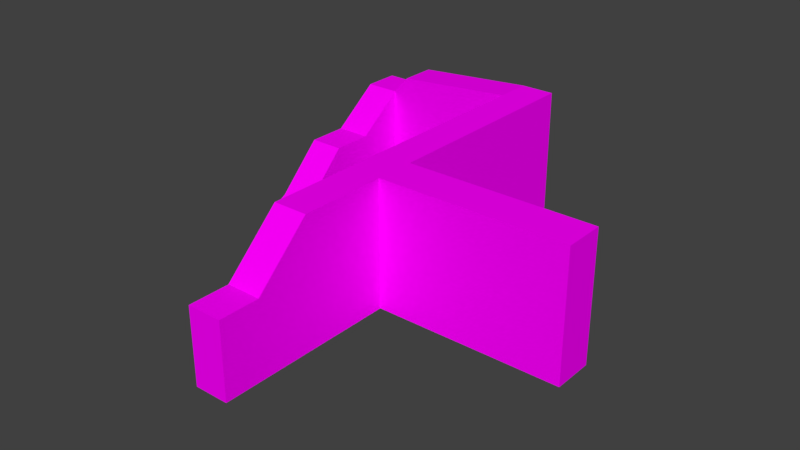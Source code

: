 # Source: WallComplex1.blend  (saved by Blender 2.79.0; exported with 4.5.12 LTS)
import bpy
from mathutils import Matrix  # noqa: F401  (used for matrix-valued properties, if any)

bpy.ops.wm.read_factory_settings(use_empty=True)
scene = bpy.context.scene
scene.name = 'Scene'

# ---- collections
col_collection_1 = bpy.data.collections.new('Collection 1'); scene.collection.children.link(col_collection_1)

# ---- images (referenced by path relative to the original .blend; pixels are not part of the script)
import os
ASSET_DIR = os.environ.get("B2B_ASSET_DIR", "")  # directory of the original .blend (textures are referenced by path, not embedded)
HERE = os.path.dirname(os.path.abspath(__file__))  # packed textures are extracted next to this script under _unpacked/

def load_image(name, relpath, width, height, colorspace="sRGB"):
    """Load a texture the original file referenced (path relative to the .blend, or extracted next to this script)."""
    p = next((c for c in (os.path.join(HERE, relpath), os.path.join(ASSET_DIR, relpath)) if relpath and os.path.exists(c)), "")
    if p:
        img = bpy.data.images.load(p, check_existing=True)
        img.name = name
    else:  # same state as the original file: an image datablock whose file is absent (Cycles renders it pink)
        img = bpy.data.images.new(name, width, height)
        img.source = "FILE"
        img.filepath = "//" + (relpath or name)
    img.colorspace_settings.name = colorspace
    return img
img_texturescom_brickgroutless0092_5_seamless_s_jpg = load_image('TexturesCom_BrickGroutless0092_5_seamless_S.jpg', 'TexturesCom_BrickGroutless0092_5_seamless_S.jpg', 1024, 1024, 'sRGB')

# ---- materials (node trees are filled in below, after node groups)
mat_mwall = bpy.data.materials.new('mWall')
mat_mwall.alpha_threshold = 0.0
mat_mwall.roughness = 0.5
mat_mwall.line_color = (0.0, 0.0, 0.0, 1.0)

# ---- material node trees
mat_mwall.use_nodes = True; mat_mwall.node_tree.nodes.clear()
_N = mat_mwall.node_tree.nodes; _L = mat_mwall.node_tree.links
n0 = _N.new('ShaderNodeOutputMaterial'); n0.name = 'Material Output'; n0.location = (300, 300)
n1 = _N.new('ShaderNodeBsdfDiffuse'); n1.name = 'Diffuse BSDF'; n1.location = (10, 300)
n2 = _N.new('ShaderNodeTexImage'); n2.name = 'Image Texture'; n2.location = (-180, 300)
n2.width = 140
n2.image = img_texturescom_brickgroutless0092_5_seamless_s_jpg
_L.new(n1.outputs[0], n0.inputs[0])
_L.new(n2.outputs[0], n1.inputs[0])
n0.is_active_output = True

# ---- world
world_world = bpy.data.worlds.new('World'); scene.world = world_world
world_world.color = (0.05088, 0.05088, 0.05088)
world_world.use_sun_shadow = False
world_world.sun_shadow_jitter_overblur = 0.0
world_world.cycles.sampling_method = 'MANUAL'

# ---- meshes
me_cube = bpy.data.meshes.new('Cube')
me_cube.from_pydata([(0.5, 5.999, 0.0), (0.5, -5.999, 0.0), (-0.5, -5.999, 0.0), (-0.5, 5.999, 0.0), (0.5, 5.999, 3.716), (0.5, -5.999, 2.205), (-0.5, -5.999, 2.205), (-0.5, 5.999, 3.716), (0.5, 0.5336, 0.0), (-0.5, 0.5336, 0.0), (0.5, 0.5336, 3.716), (-0.5, 0.5336, 3.716), (0.5, -0.6468, 0.0), (0.5, -0.6468, 3.716), (-0.5, -0.6468, 0.0), (-0.5, -0.6468, 3.716), (5.963, 0.5336, 3.716), (5.963, 0.5336, 0.0), (5.963, -0.6468, 0.0), (5.963, -0.6468, 3.716), (0.5, -4.812, 0.0), (0.5, -4.812, 2.205), (-0.5, -4.812, 0.0), (-0.5, -4.812, 2.205), (-0.5, -3.218, 0.0), (-0.5, -3.218, 3.716), (0.5, -3.218, 0.0), (0.5, -3.218, 3.716), (0.5, 7.071, 1.192e-07), (-0.5, 7.071, 1.192e-07), (0.5, 7.071, 3.716), (-0.5, 7.071, 3.716), (-4.571, 5.999, 1.421e-14), (-4.571, 5.999, 2.876), (-4.571, 7.071, 1.192e-07), (-4.571, 7.071, 2.876), (-5.604, 5.999, 1.421e-14), (-5.604, 5.999, 2.876), (-5.604, 7.071, 1.192e-07), (-5.604, 7.071, 2.876), (-4.571, 4.565, -1.192e-07), (-4.571, 4.565, 1.802), (-5.604, 4.565, -1.192e-07), (-5.604, 4.565, 1.802), (-4.571, 3.353, -2.384e-07), (-4.571, 3.353, 1.802), (-5.604, 3.353, -2.384e-07), (-5.604, 3.353, 1.802), (-4.571, 1.983, -5.364e-07), (-4.571, 1.983, 0.4358), (-5.604, 1.983, -5.364e-07), (-5.604, 1.983, 0.4358), (-4.093, 5.999, 1.254e-14), (-4.093, 7.071, 1.192e-07), (-4.093, 5.999, 3.415), (-4.093, 7.071, 3.415), (-4.571, 1.213, -1.371e-06), (-4.571, 1.213, 0.01292), (-5.604, 1.213, -1.371e-06), (-5.604, 1.213, 0.01292)], [], [(20, 1, 2, 22), (21, 23, 6, 5), (20, 21, 5, 1), (1, 5, 6, 2), (9, 11, 7, 3), (4, 0, 28, 30), (14, 15, 11, 9), (0, 4, 10, 8), (4, 7, 11, 10), (0, 8, 9, 3), (24, 25, 15, 14), (12, 8, 17, 18), (10, 11, 15, 13), (8, 12, 14, 9), (13, 12, 18, 19), (10, 13, 19, 16), (8, 10, 16, 17), (2, 6, 23, 22), (26, 27, 21, 20), (27, 25, 23, 21), (26, 20, 22, 24), (12, 26, 24, 14), (13, 15, 25, 27), (12, 13, 27, 26), (22, 23, 25, 24), (30, 28, 29, 31), (7, 4, 30, 31), (53, 52, 32, 34), (0, 3, 29, 28), (33, 35, 39, 37), (52, 54, 33, 32), (54, 55, 35, 33), (55, 53, 34, 35), (36, 37, 39, 38), (37, 36, 42, 43), (34, 32, 36, 38), (35, 34, 38, 39), (42, 40, 44, 46), (33, 37, 43, 41), (32, 33, 41, 40), (36, 32, 40, 42), (45, 47, 51, 49), (43, 42, 46, 47), (41, 43, 47, 45), (40, 41, 45, 44), (49, 51, 59, 57), (44, 45, 49, 48), (46, 44, 48, 50), (47, 46, 50, 51), (31, 29, 53, 55), (7, 31, 55, 54), (3, 7, 54, 52), (29, 3, 52, 53), (17, 16, 19, 18), (56, 57, 59, 58), (48, 49, 57, 56), (50, 48, 56, 58), (51, 50, 58, 59)])
_uv = me_cube.uv_layers.new(name='UVMap')
_uv.uv.foreach_set('vector', [0.75, 0.09388, 0.75, -0.4997, 0.25, -0.4997, 0.25, 0.09388, 0.75, 0.09388, 0.25, 0.09388, 0.25, -0.4997, 0.75, -0.4997, 0.09388, 0.5, 0.09388, 1.602, -0.4997, 1.602, -0.4997, 0.5, 0.75, 0.5, 0.75, 1.602, 0.25, 1.602, 0.25, 0.5, 0.7668, 0.5, 0.7668, 2.358, 3.5, 2.358, 3.5, 0.5, 0.4997, 0.3582, 0.4997, -1.5, 1.036, -1.5, 1.036, 0.3582, 0.1766, 0.5, 0.1766, 2.358, 0.7668, 2.358, 0.7668, 0.5, 0.4997, 0.5, 0.4997, 2.358, -2.233, 2.358, -2.233, 0.5, 0.75, 0.4997, 0.25, 0.4997, 0.25, -2.233, 0.75, -2.233, 0.75, 0.4997, 0.75, -2.233, 0.25, -2.233, 0.25, 0.4997, 0.8912, 0.5, 0.8912, 2.358, 2.177, 2.358, 2.177, 0.5, 0.75, 0.1766, 0.75, 0.7668, 3.481, 0.7668, 3.481, 0.1766, 0.75, 0.7668, 0.25, 0.7668, 0.25, 0.1766, 0.75, 0.1766, 0.75, 0.7668, 0.75, 0.1766, 0.25, 0.1766, 0.25, 0.7668, 0.75, 0.3582, 0.75, -1.5, 3.481, -1.5, 3.481, 0.3582, 0.75, 0.7668, 0.75, 0.1766, 3.481, 0.1766, 3.481, 0.7668, 0.75, 0.5, 0.75, 2.358, 3.481, 2.358, 3.481, 0.5, 0.5003, 0.5, 0.5003, 1.602, 1.094, 1.602, 1.094, 0.5, 0.8912, 0.5, 0.8912, 2.358, 0.09388, 1.602, 0.09388, 0.5, 0.75, 0.8912, 0.25, 0.8912, 0.25, 0.09388, 0.75, 0.09388, 0.75, 0.8912, 0.75, 0.09388, 0.25, 0.09388, 0.25, 0.8912, 0.75, 0.1766, 0.75, -1.109, 0.25, -1.109, 0.25, 0.1766, 0.75, 0.1766, 0.25, 0.1766, 0.25, -1.109, 0.75, -1.109, 0.1766, 0.5, 0.1766, 2.358, -1.109, 2.358, -1.109, 0.5, 0.09388, 0.5, 0.09388, 1.602, 0.8912, 2.358, 0.8912, 0.5, 0.75, 0.3582, 0.75, -1.5, 0.25, -1.5, 0.25, 0.3582, 0.25, 0.4997, 0.75, 0.4997, 0.75, 1.036, 0.25, 1.036, 0.4534, 0.03555, 0.4534, -0.5003, 0.2143, -0.5003, 0.2143, 0.03555, 0.75, 0.4997, 0.25, 0.4997, 0.25, 1.036, 0.75, 1.036, 0.2143, 0.4997, 0.2143, 1.036, -0.3022, 1.036, -0.3022, 0.4997, 0.4534, 0.5, 0.4534, 2.208, 0.2143, 1.938, 0.2143, 0.5, 0.4997, 0.2077, 1.036, 0.2077, 1.036, -0.06193, 0.4997, -0.06193, 0.4534, 0.2077, 0.4534, -1.5, 0.2143, -1.5, 0.2143, -0.06193, 0.4997, 0.5, 0.4997, 1.938, 1.036, 1.938, 1.036, 0.5, 0.4997, 0.9381, 0.4997, -0.5, -0.2175, -0.5, -0.2175, 0.401, 0.2143, 0.03555, 0.2143, -0.5003, -0.3022, -0.5003, -0.3022, 0.03555, 0.2143, 0.9381, 0.2143, -0.5, -0.3022, -0.5, -0.3022, 0.9381, 0.6978, 0.7825, 1.214, 0.7825, 1.214, 0.1764, 0.6978, 0.1764, 0.2143, 0.4997, -0.3022, 0.4997, -0.3022, -0.2175, 0.2143, -0.2175, 0.4997, 0.5, 0.4997, 1.938, -0.2175, 1.401, -0.2175, 0.5, 0.6978, 0.4997, 1.214, 0.4997, 1.214, -0.2175, 0.6978, -0.2175, 0.2143, 0.1764, -0.3022, 0.1764, -0.3022, -0.5086, 0.2143, -0.5086, 0.7825, 0.401, 0.7825, -0.5, 0.1764, -0.5, 0.1764, 0.401, 0.2143, 0.7825, -0.3022, 0.7825, -0.3022, 0.1764, 0.2143, 0.1764, 0.7825, 0.5, 0.7825, 1.401, 0.1764, 1.401, 0.1764, 0.5, 0.2143, 0.4914, -0.3022, 0.4914, -0.3022, 0.1065, 0.2143, 0.1065, 0.1764, 0.5, 0.1764, 1.401, -0.5086, 0.7179, -0.5086, 0.5, 0.6978, 0.1764, 1.214, 0.1764, 1.214, -0.5086, 0.6978, -0.5086, 0.1764, 0.401, 0.1764, -0.5, -0.5086, -0.5, -0.5086, -0.2821, 0.25, 0.3582, 0.25, -1.5, -1.547, -1.5, -1.547, 0.2077, 0.25, 0.4997, 0.25, 1.036, -1.547, 1.036, -1.547, 0.4997, 0.25, 0.5, 0.25, 2.358, -1.547, 2.208, -1.547, 0.5, 0.25, 0.03555, 0.25, -0.5003, -1.547, -0.5003, -1.547, 0.03555, 0.7668, 0.5, 0.7668, 2.358, 0.1766, 2.358, 0.1766, 0.5, 0.2143, 0.5, 0.2143, 0.5065, -0.3022, 0.5065, -0.3022, 0.5, 0.4914, 0.5, 0.4914, 0.7179, 0.1065, 0.5065, 0.1065, 0.5, 0.6978, 0.4914, 1.214, 0.4914, 1.214, 0.1065, 0.6978, 0.1065, 0.4914, 0.7179, 0.4914, 0.5, 0.1065, 0.5, 0.1065, 0.5065])
me_cube.materials.append(mat_mwall)
me_cube.use_remesh_preserve_volume = False
me_cube.use_remesh_preserve_attributes = False
me_cube.use_mirror_vertex_groups = False
me_cube.update()

# ---- objects
ob_wallcomplex = bpy.data.objects.new('WallComplex', me_cube)

# ---- transforms, parenting, visibility, modifiers, constraints
ob_wallcomplex.location = (0.0, 0.0, 0.0)
ob_wallcomplex.lock_rotations_4d = False
ob_wallcomplex.empty_display_type = 'ARROWS'
ob_wallcomplex.lineart.crease_threshold = 0.0

# ---- collection membership
col_collection_1.objects.link(ob_wallcomplex)

# ---- scene / render settings (as saved in the file)
scene.frame_start = 1; scene.frame_end = 250; scene.frame_set(1)
scene.render.engine = 'CYCLES'
scene.render.resolution_percentage = 50
scene.render.dither_intensity = 0.0
scene.cycles.use_denoising = False
scene.cycles.samples = 128
scene.cycles.sampling_pattern = 'TABULATED_SOBOL'
scene.cycles.use_adaptive_sampling = False
scene.cycles.use_light_tree = False
scene.cycles.blur_glossy = 0.0
scene.cycles.sample_clamp_indirect = 0.0
scene.view_settings.view_transform = 'Standard'
bpy.context.view_layer.update()

# ---- added for rendering (the .blend has no active camera and no usable light): camera, sun
cam_auto = bpy.data.cameras.new('AutoCamera')
cam_auto.lens = 50.0
cam_auto.sensor_width = 36.0
cam_auto.clip_end = 1000.0
ob_auto_camera = bpy.data.objects.new('AutoCamera', cam_auto)
scene.collection.objects.link(ob_auto_camera)
ob_auto_camera.location = (16.6899, -19.2771, 15.0668)
ob_auto_camera.rotation_euler = (1.09748, -7.21219e-08, 0.694738)
scene.camera = ob_auto_camera
light_auto_sun = bpy.data.lights.new('AutoSun', 'SUN')
light_auto_sun.energy = 3.0
light_auto_sun.angle = 0.0523599
ob_auto_sun = bpy.data.objects.new('AutoSun', light_auto_sun)
scene.collection.objects.link(ob_auto_sun)
ob_auto_sun.rotation_euler = (0.872665, 0.174533, 0.523599)
bpy.context.view_layer.update()
